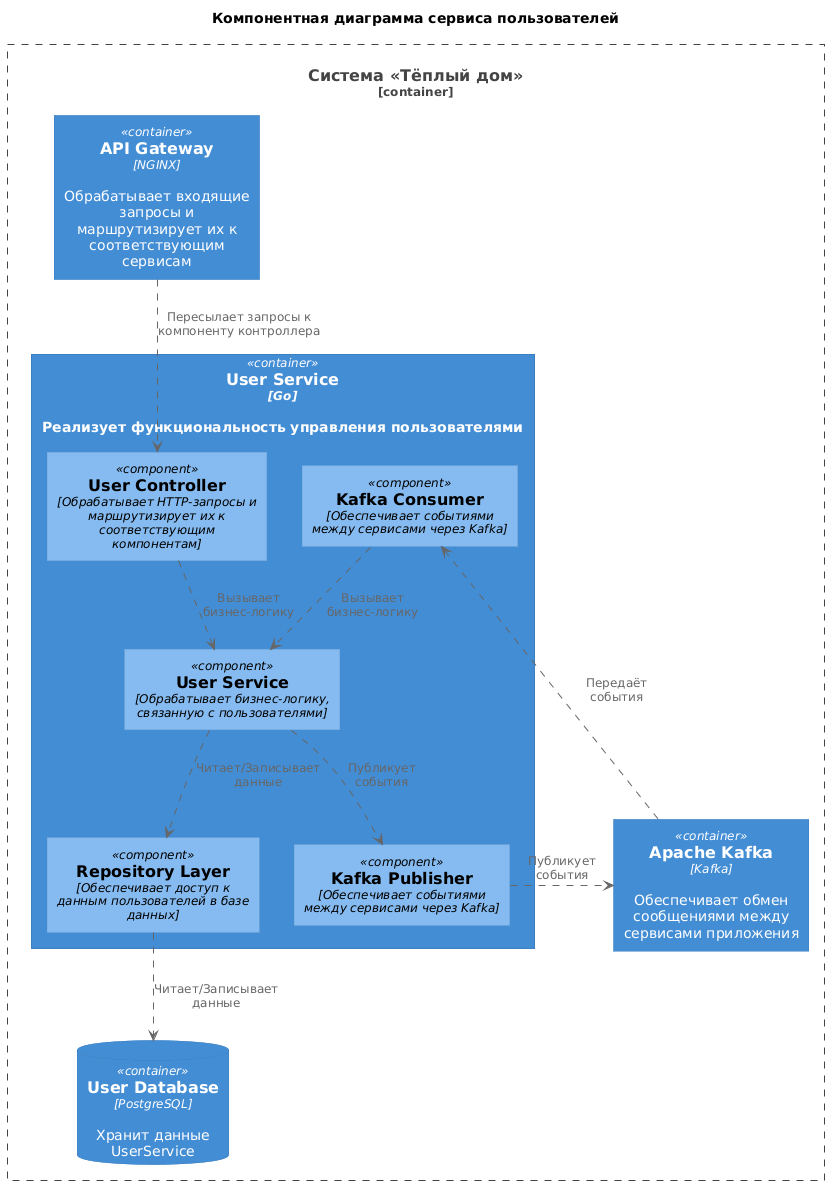

The diagram above was rendered by PlantUML. Its source (embedded in the PNG):
@startuml
title Компонентная диаграмма сервиса пользователей
' Импорт
!include ../../uml-lib/C4_Component.puml
' Система
Container_Boundary(system, "Система «Тёплый дом»"){
  ' Сервисы
  Container(UserService, "User Service", "Go", "Реализует функциональность управления пользователями")
  Container(ApiGateway, "API Gateway", "NGINX", "Обрабатывает входящие запросы и маршрутизирует их к соответствующим сервисам")
  ' Брокеры сообщений
  Container(Kafka, "Apache Kafka", "Kafka", "Обеспечивает обмен сообщениями между сервисами приложения")  
  ' СУБД User Service
  ContainerDb(UserDatabase, "User Database", "PostgreSQL", "Хранит данные UserService")
}
' Сервис пользователей
Container(UserService, "User Service") {
' Компоненты сервиса пользователей
  Component(ControllerComponent, "User Controller","Обрабатывает HTTP-запросы и маршрутизирует их к соответствующим компонентам")
  Component(ServiceComponent, "User Service", "Обрабатывает бизнес-логику, связанную с пользователями")
  Component(KafkaPublisher, "Kafka Publisher", "Обеспечивает событиями между сервисами через Kafka")
  Component(KafkaConsumer, "Kafka Consumer", "Обеспечивает событиями между сервисами через Kafka")
  Component(RepositoryComponent, "Repository Layer", "Обеспечивает доступ к данным пользователей в базе данных")
}
' Взаимодействия компонентов
ControllerComponent ..> ServiceComponent : "Вызывает\nбизнес-логику"
KafkaConsumer ..> ServiceComponent : "Вызывает\nбизнес-логику"
ServiceComponent ..> RepositoryComponent : "Читает/Записывает\nданные"
ServiceComponent ..> KafkaPublisher : "Публикует\nсобытия"
RepositoryComponent ..> UserDatabase : "Читает/Записывает\nданные"
' Взаимодействия с сервисами
ApiGateway ..> ControllerComponent : "Пересылает запросы к компоненту контроллера"
KafkaPublisher .right.> Kafka : "Публикует\nсобытия"
Kafka .left.> KafkaConsumer : "Передаёт\nсобытия"
' Подсказка для рендера
RepositoryComponent -[hidden]right- KafkaPublisher
@enduml